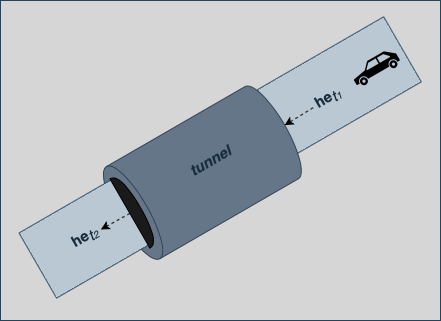

The diagram above was exported from draw.io. Its source (the exported page's mxGraphModel, read from the mxfile embedded in the PNG):
<mxGraphModel dx="538" dy="405" grid="1" gridSize="10" guides="1" tooltips="1" connect="1" arrows="1" fold="1" page="1" pageScale="1" pageWidth="827" pageHeight="1169" math="0" shadow="0">
  <root>
    <mxCell id="WIyWlLk6GJQsqaUBKTNV-0" />
    <mxCell id="WIyWlLk6GJQsqaUBKTNV-1" parent="WIyWlLk6GJQsqaUBKTNV-0" />
    <mxCell id="V0q_jueYnWB5B4GTLjTR-0" value="" style="rounded=0;whiteSpace=wrap;html=1;fillColor=#d6d6d6;strokeColor=#23445d;" parent="WIyWlLk6GJQsqaUBKTNV-1" vertex="1">
      <mxGeometry x="260" y="130" width="440" height="320" as="geometry" />
    </mxCell>
    <mxCell id="7XPFeA207_CQQUgsg8wB-3" value="" style="rounded=0;whiteSpace=wrap;html=1;fontSize=12;glass=0;strokeWidth=1;shadow=0;fillColor=#bac8d3;strokeColor=#23445d;labelBackgroundColor=none;rotation=-30;" vertex="1" parent="WIyWlLk6GJQsqaUBKTNV-1">
      <mxGeometry x="526.01" y="177.79" width="145.67" height="75" as="geometry" />
    </mxCell>
    <mxCell id="7XPFeA207_CQQUgsg8wB-0" value="" style="shape=cylinder3;whiteSpace=wrap;html=1;boundedLbl=1;backgroundOutline=1;size=15;rotation=-120;fillColor=#647687;fontColor=#ffffff;strokeColor=#314354;" vertex="1" parent="WIyWlLk6GJQsqaUBKTNV-1">
      <mxGeometry x="408.63" y="207.19" width="106.5" height="190" as="geometry" />
    </mxCell>
    <mxCell id="7XPFeA207_CQQUgsg8wB-10" value="" style="rounded=0;whiteSpace=wrap;html=1;fontSize=12;glass=0;strokeWidth=1;shadow=0;fillColor=#bac8d3;strokeColor=#23445d;labelBackgroundColor=none;rotation=-30;" vertex="1" parent="WIyWlLk6GJQsqaUBKTNV-1">
      <mxGeometry x="289.95" y="329.83" width="110.67" height="75" as="geometry" />
    </mxCell>
    <mxCell id="7XPFeA207_CQQUgsg8wB-11" value="" style="shape=or;whiteSpace=wrap;html=1;rotation=-30;fillColor=#1A1A1A;" vertex="1" parent="WIyWlLk6GJQsqaUBKTNV-1">
      <mxGeometry x="388.62" y="300" width="12" height="80" as="geometry" />
    </mxCell>
    <mxCell id="7XPFeA207_CQQUgsg8wB-17" value="&lt;div style=&quot;text-align: start;&quot;&gt;&lt;p&gt;&lt;span style=&quot;font-weight: bold; font-size: 15px;&quot;&gt;he&lt;/span&gt;&lt;sub style=&quot;font-size: 15px;&quot;&gt;&lt;i&gt;t&lt;/i&gt;&lt;/sub&gt;&lt;sub&gt;&lt;font size=&quot;1&quot;&gt;&lt;i&gt;1&lt;/i&gt;&lt;/font&gt;&lt;b&gt;&lt;span style=&quot;font-size: 15px;&quot;&gt;&amp;nbsp;&lt;/span&gt;&lt;/b&gt;&lt;/sub&gt;&lt;/p&gt;&lt;/div&gt;" style="rounded=1;whiteSpace=wrap;html=1;fontSize=12;glass=0;strokeWidth=1;shadow=0;labelBackgroundColor=none;fillColor=none;strokeColor=none;fontColor=#182E3E;rotation=-30;" vertex="1" parent="WIyWlLk6GJQsqaUBKTNV-1">
      <mxGeometry x="570" y="207.19000000000003" width="40" height="40" as="geometry" />
    </mxCell>
    <mxCell id="7XPFeA207_CQQUgsg8wB-24" value="" style="endArrow=classic;html=1;rounded=0;dashed=1;" edge="1" parent="WIyWlLk6GJQsqaUBKTNV-1" source="7XPFeA207_CQQUgsg8wB-11" target="7XPFeA207_CQQUgsg8wB-18">
      <mxGeometry width="50" height="50" relative="1" as="geometry">
        <mxPoint x="390" y="320" as="sourcePoint" />
        <mxPoint x="590.38" y="179.63" as="targetPoint" />
      </mxGeometry>
    </mxCell>
    <mxCell id="7XPFeA207_CQQUgsg8wB-18" value="&lt;div style=&quot;text-align: start;&quot;&gt;&lt;p&gt;&lt;b style=&quot;font-size: 15px;&quot;&gt;he&lt;/b&gt;&lt;sub&gt;&lt;i&gt;&lt;span style=&quot;font-size: 15px;&quot;&gt;t&lt;/span&gt;&lt;font style=&quot;font-size: 10px;&quot;&gt;2&lt;/font&gt;&lt;/i&gt;&lt;/sub&gt;&lt;/p&gt;&lt;/div&gt;" style="rounded=1;whiteSpace=wrap;html=1;fontSize=12;glass=0;strokeWidth=1;shadow=0;labelBackgroundColor=none;fillColor=none;strokeColor=none;fontColor=#182E3E;rotation=-30;" vertex="1" parent="WIyWlLk6GJQsqaUBKTNV-1">
      <mxGeometry x="328.1" y="347.33" width="34.38" height="40" as="geometry" />
    </mxCell>
    <mxCell id="7XPFeA207_CQQUgsg8wB-25" value="" style="endArrow=classic;html=1;rounded=0;dashed=1;exitX=0;exitY=0.5;exitDx=0;exitDy=0;entryX=0.5;entryY=1;entryDx=0;entryDy=0;entryPerimeter=0;" edge="1" parent="WIyWlLk6GJQsqaUBKTNV-1" source="7XPFeA207_CQQUgsg8wB-17" target="7XPFeA207_CQQUgsg8wB-0">
      <mxGeometry width="50" height="50" relative="1" as="geometry">
        <mxPoint x="560" y="210" as="sourcePoint" />
        <mxPoint x="530" y="231" as="targetPoint" />
      </mxGeometry>
    </mxCell>
    <mxCell id="7XPFeA207_CQQUgsg8wB-28" value="" style="shape=mxgraph.signs.transportation.car_3;html=1;pointerEvents=1;fillColor=#000000;strokeColor=none;verticalLabelPosition=bottom;verticalAlign=top;align=center;rotation=-30;" vertex="1" parent="WIyWlLk6GJQsqaUBKTNV-1">
      <mxGeometry x="610.0000000000001" y="187.19" width="50" height="20" as="geometry" />
    </mxCell>
    <mxCell id="7XPFeA207_CQQUgsg8wB-31" value="&lt;div style=&quot;text-align: start;&quot;&gt;&lt;p&gt;&lt;span style=&quot;font-size: 15px;&quot;&gt;&lt;b&gt;tunnel&lt;/b&gt;&lt;/span&gt;&lt;/p&gt;&lt;/div&gt;" style="rounded=1;whiteSpace=wrap;html=1;fontSize=12;glass=0;strokeWidth=1;shadow=0;labelBackgroundColor=none;fillColor=none;strokeColor=none;fontColor=#182E3E;rotation=-30;fontStyle=2" vertex="1" parent="WIyWlLk6GJQsqaUBKTNV-1">
      <mxGeometry x="450" y="270" width="40" height="40" as="geometry" />
    </mxCell>
  </root>
</mxGraphModel>